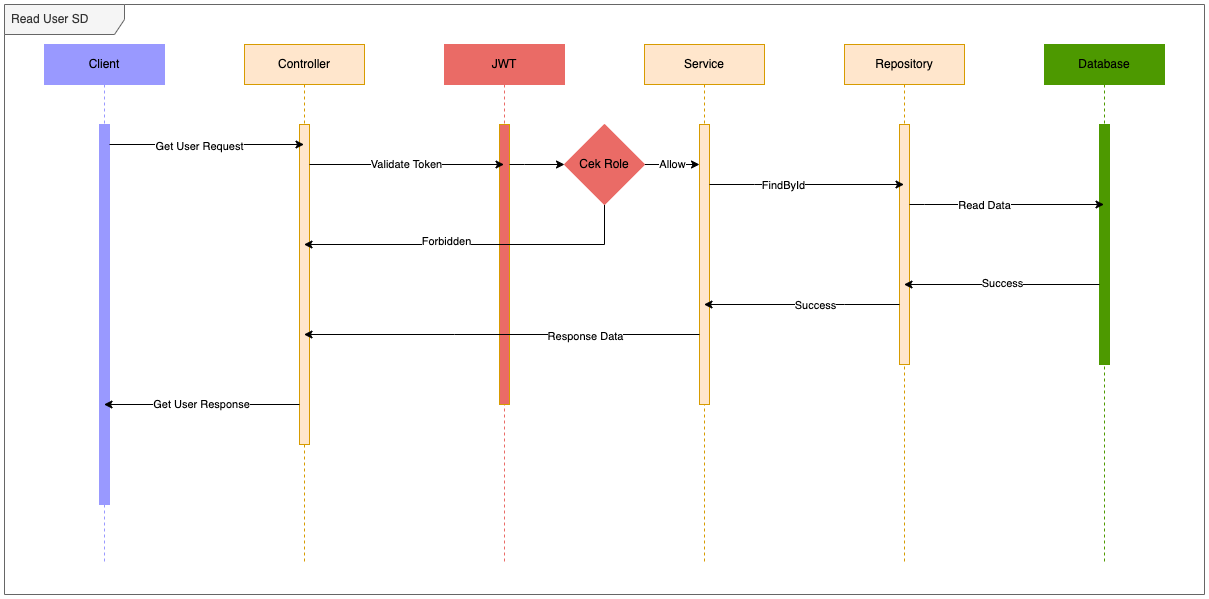

The diagram above was exported from draw.io. Its source (the exported page's mxGraphModel, read from the mxfile embedded in the PNG):
<mxGraphModel dx="2754" dy="1381" grid="1" gridSize="10" guides="1" tooltips="1" connect="1" arrows="1" fold="1" page="1" pageScale="1" pageWidth="827" pageHeight="1169" math="0" shadow="0">
  <root>
    <mxCell id="DPrfQns170s76DJxCnuI-0" />
    <mxCell id="DPrfQns170s76DJxCnuI-1" parent="DPrfQns170s76DJxCnuI-0" />
    <mxCell id="DPrfQns170s76DJxCnuI-2" value="Client" style="shape=umlLifeline;perimeter=lifelinePerimeter;whiteSpace=wrap;html=1;container=1;collapsible=0;recursiveResize=0;outlineConnect=0;fillColor=#9999FF;strokeColor=#9999FF;" vertex="1" parent="DPrfQns170s76DJxCnuI-1">
      <mxGeometry x="120" y="80" width="120" height="520" as="geometry" />
    </mxCell>
    <mxCell id="DPrfQns170s76DJxCnuI-3" value="" style="html=1;points=[];perimeter=orthogonalPerimeter;fillColor=#9999FF;strokeColor=#9999FF;" vertex="1" parent="DPrfQns170s76DJxCnuI-2">
      <mxGeometry x="55" y="80" width="10" height="380" as="geometry" />
    </mxCell>
    <mxCell id="DPrfQns170s76DJxCnuI-4" value="Read User SD" style="shape=umlFrame;whiteSpace=wrap;html=1;width=120;height=30;boundedLbl=1;verticalAlign=middle;align=left;spacingLeft=5;fillColor=#f5f5f5;fontColor=#333333;strokeColor=#666666;" vertex="1" parent="DPrfQns170s76DJxCnuI-1">
      <mxGeometry x="80" y="40" width="1200" height="590" as="geometry" />
    </mxCell>
    <mxCell id="DPrfQns170s76DJxCnuI-5" value="Controller" style="shape=umlLifeline;perimeter=lifelinePerimeter;whiteSpace=wrap;html=1;container=1;collapsible=0;recursiveResize=0;outlineConnect=0;fillColor=#ffe6cc;strokeColor=#d79b00;" vertex="1" parent="DPrfQns170s76DJxCnuI-1">
      <mxGeometry x="320" y="80" width="120" height="520" as="geometry" />
    </mxCell>
    <mxCell id="DPrfQns170s76DJxCnuI-6" value="" style="html=1;points=[];perimeter=orthogonalPerimeter;fillColor=#ffe6cc;strokeColor=#d79b00;" vertex="1" parent="DPrfQns170s76DJxCnuI-5">
      <mxGeometry x="55" y="80" width="10" height="320" as="geometry" />
    </mxCell>
    <mxCell id="DPrfQns170s76DJxCnuI-9" value="Service" style="shape=umlLifeline;perimeter=lifelinePerimeter;whiteSpace=wrap;html=1;container=1;collapsible=0;recursiveResize=0;outlineConnect=0;fillColor=#ffe6cc;strokeColor=#d79b00;" vertex="1" parent="DPrfQns170s76DJxCnuI-1">
      <mxGeometry x="720" y="80" width="120" height="520" as="geometry" />
    </mxCell>
    <mxCell id="DPrfQns170s76DJxCnuI-10" value="" style="html=1;points=[];perimeter=orthogonalPerimeter;fillColor=#ffe6cc;strokeColor=#d79b00;" vertex="1" parent="DPrfQns170s76DJxCnuI-9">
      <mxGeometry x="55" y="80" width="10" height="280" as="geometry" />
    </mxCell>
    <mxCell id="DPrfQns170s76DJxCnuI-11" value="Repository" style="shape=umlLifeline;perimeter=lifelinePerimeter;whiteSpace=wrap;html=1;container=1;collapsible=0;recursiveResize=0;outlineConnect=0;fillColor=#ffe6cc;strokeColor=#d79b00;" vertex="1" parent="DPrfQns170s76DJxCnuI-1">
      <mxGeometry x="920" y="80" width="120" height="520" as="geometry" />
    </mxCell>
    <mxCell id="DPrfQns170s76DJxCnuI-12" value="" style="html=1;points=[];perimeter=orthogonalPerimeter;fillColor=#ffe6cc;strokeColor=#d79b00;" vertex="1" parent="DPrfQns170s76DJxCnuI-11">
      <mxGeometry x="55" y="80" width="10" height="240" as="geometry" />
    </mxCell>
    <mxCell id="DPrfQns170s76DJxCnuI-13" value="Database" style="shape=umlLifeline;perimeter=lifelinePerimeter;whiteSpace=wrap;html=1;container=1;collapsible=0;recursiveResize=0;outlineConnect=0;fillColor=#4D9900;strokeColor=#4D9900;" vertex="1" parent="DPrfQns170s76DJxCnuI-1">
      <mxGeometry x="1120" y="80" width="120" height="520" as="geometry" />
    </mxCell>
    <mxCell id="DPrfQns170s76DJxCnuI-14" value="" style="html=1;points=[];perimeter=orthogonalPerimeter;fillColor=#4D9900;strokeColor=#4D9900;" vertex="1" parent="DPrfQns170s76DJxCnuI-13">
      <mxGeometry x="55" y="80" width="10" height="240" as="geometry" />
    </mxCell>
    <mxCell id="DPrfQns170s76DJxCnuI-27" style="edgeStyle=orthogonalEdgeStyle;rounded=0;orthogonalLoop=1;jettySize=auto;html=1;" edge="1" parent="DPrfQns170s76DJxCnuI-13">
      <mxGeometry relative="1" as="geometry">
        <mxPoint x="-135" y="160" as="sourcePoint" />
        <mxPoint x="59.5" y="160" as="targetPoint" />
        <Array as="points">
          <mxPoint x="-120" y="160" />
          <mxPoint x="-120" y="160" />
        </Array>
      </mxGeometry>
    </mxCell>
    <mxCell id="DPrfQns170s76DJxCnuI-28" value="Read Data" style="edgeLabel;html=1;align=center;verticalAlign=middle;resizable=0;points=[];" vertex="1" connectable="0" parent="DPrfQns170s76DJxCnuI-27">
      <mxGeometry x="-0.2391" relative="1" as="geometry">
        <mxPoint as="offset" />
      </mxGeometry>
    </mxCell>
    <mxCell id="DPrfQns170s76DJxCnuI-15" value="JWT" style="shape=umlLifeline;perimeter=lifelinePerimeter;whiteSpace=wrap;html=1;container=1;collapsible=0;recursiveResize=0;outlineConnect=0;fillColor=#EA6B66;strokeColor=#EA6B66;" vertex="1" parent="DPrfQns170s76DJxCnuI-1">
      <mxGeometry x="520" y="80" width="120" height="520" as="geometry" />
    </mxCell>
    <mxCell id="DPrfQns170s76DJxCnuI-16" value="" style="html=1;points=[];perimeter=orthogonalPerimeter;fillColor=#EA6B66;strokeColor=#d79b00;" vertex="1" parent="DPrfQns170s76DJxCnuI-15">
      <mxGeometry x="55" y="80" width="10" height="280" as="geometry" />
    </mxCell>
    <mxCell id="DPrfQns170s76DJxCnuI-17" style="edgeStyle=orthogonalEdgeStyle;rounded=0;orthogonalLoop=1;jettySize=auto;html=1;" edge="1" parent="DPrfQns170s76DJxCnuI-1" source="DPrfQns170s76DJxCnuI-3" target="DPrfQns170s76DJxCnuI-5">
      <mxGeometry relative="1" as="geometry">
        <Array as="points">
          <mxPoint x="240" y="180" />
          <mxPoint x="240" y="180" />
        </Array>
      </mxGeometry>
    </mxCell>
    <mxCell id="DPrfQns170s76DJxCnuI-18" value="Get User Request" style="edgeLabel;html=1;align=center;verticalAlign=middle;resizable=0;points=[];" vertex="1" connectable="0" parent="DPrfQns170s76DJxCnuI-17">
      <mxGeometry x="-0.0848" y="-1" relative="1" as="geometry">
        <mxPoint as="offset" />
      </mxGeometry>
    </mxCell>
    <mxCell id="DPrfQns170s76DJxCnuI-19" value="Get User Response" style="edgeStyle=orthogonalEdgeStyle;rounded=0;orthogonalLoop=1;jettySize=auto;html=1;" edge="1" parent="DPrfQns170s76DJxCnuI-1" source="DPrfQns170s76DJxCnuI-6" target="DPrfQns170s76DJxCnuI-2">
      <mxGeometry relative="1" as="geometry">
        <Array as="points">
          <mxPoint x="250" y="440" />
          <mxPoint x="250" y="440" />
        </Array>
      </mxGeometry>
    </mxCell>
    <mxCell id="DPrfQns170s76DJxCnuI-25" style="edgeStyle=orthogonalEdgeStyle;rounded=0;orthogonalLoop=1;jettySize=auto;html=1;" edge="1" parent="DPrfQns170s76DJxCnuI-1">
      <mxGeometry relative="1" as="geometry">
        <mxPoint x="785" y="220" as="sourcePoint" />
        <mxPoint x="979.5" y="220" as="targetPoint" />
        <Array as="points">
          <mxPoint x="830" y="220" />
          <mxPoint x="830" y="220" />
        </Array>
      </mxGeometry>
    </mxCell>
    <mxCell id="DPrfQns170s76DJxCnuI-26" value="FindById" style="edgeLabel;html=1;align=center;verticalAlign=middle;resizable=0;points=[];" vertex="1" connectable="0" parent="DPrfQns170s76DJxCnuI-25">
      <mxGeometry x="-0.2494" relative="1" as="geometry">
        <mxPoint as="offset" />
      </mxGeometry>
    </mxCell>
    <mxCell id="DPrfQns170s76DJxCnuI-29" style="edgeStyle=orthogonalEdgeStyle;rounded=0;orthogonalLoop=1;jettySize=auto;html=1;" edge="1" parent="DPrfQns170s76DJxCnuI-1" source="DPrfQns170s76DJxCnuI-14" target="DPrfQns170s76DJxCnuI-11">
      <mxGeometry relative="1" as="geometry">
        <Array as="points">
          <mxPoint x="1060" y="320" />
          <mxPoint x="1060" y="320" />
        </Array>
      </mxGeometry>
    </mxCell>
    <mxCell id="DPrfQns170s76DJxCnuI-30" value="Success" style="edgeLabel;html=1;align=center;verticalAlign=middle;resizable=0;points=[];" vertex="1" connectable="0" parent="DPrfQns170s76DJxCnuI-29">
      <mxGeometry x="0.0026" y="-2" relative="1" as="geometry">
        <mxPoint as="offset" />
      </mxGeometry>
    </mxCell>
    <mxCell id="DPrfQns170s76DJxCnuI-31" style="edgeStyle=orthogonalEdgeStyle;rounded=0;orthogonalLoop=1;jettySize=auto;html=1;" edge="1" parent="DPrfQns170s76DJxCnuI-1" source="DPrfQns170s76DJxCnuI-12" target="DPrfQns170s76DJxCnuI-9">
      <mxGeometry relative="1" as="geometry">
        <Array as="points">
          <mxPoint x="920" y="340" />
          <mxPoint x="920" y="340" />
        </Array>
      </mxGeometry>
    </mxCell>
    <mxCell id="DPrfQns170s76DJxCnuI-32" value="Success" style="edgeLabel;html=1;align=center;verticalAlign=middle;resizable=0;points=[];" vertex="1" connectable="0" parent="DPrfQns170s76DJxCnuI-31">
      <mxGeometry x="-0.1304" relative="1" as="geometry">
        <mxPoint as="offset" />
      </mxGeometry>
    </mxCell>
    <mxCell id="DPrfQns170s76DJxCnuI-33" style="edgeStyle=orthogonalEdgeStyle;rounded=0;orthogonalLoop=1;jettySize=auto;html=1;" edge="1" parent="DPrfQns170s76DJxCnuI-1" source="DPrfQns170s76DJxCnuI-10" target="DPrfQns170s76DJxCnuI-5">
      <mxGeometry relative="1" as="geometry">
        <Array as="points">
          <mxPoint x="530" y="370" />
          <mxPoint x="530" y="370" />
        </Array>
      </mxGeometry>
    </mxCell>
    <mxCell id="DPrfQns170s76DJxCnuI-34" value="Response Data" style="edgeLabel;html=1;align=center;verticalAlign=middle;resizable=0;points=[];" vertex="1" connectable="0" parent="DPrfQns170s76DJxCnuI-33">
      <mxGeometry x="0.1783" y="1" relative="1" as="geometry">
        <mxPoint x="118" as="offset" />
      </mxGeometry>
    </mxCell>
    <mxCell id="d04J7GwM7hSwwRtrRZrd-3" value="Allow" style="edgeStyle=orthogonalEdgeStyle;rounded=0;orthogonalLoop=1;jettySize=auto;html=1;" edge="1" parent="DPrfQns170s76DJxCnuI-1" source="Y-m9dnJvKleyLVb-qC0H-0" target="DPrfQns170s76DJxCnuI-10">
      <mxGeometry relative="1" as="geometry">
        <Array as="points">
          <mxPoint x="760" y="200" />
          <mxPoint x="760" y="200" />
        </Array>
      </mxGeometry>
    </mxCell>
    <mxCell id="d04J7GwM7hSwwRtrRZrd-7" style="edgeStyle=orthogonalEdgeStyle;rounded=0;orthogonalLoop=1;jettySize=auto;html=1;" edge="1" parent="DPrfQns170s76DJxCnuI-1" source="Y-m9dnJvKleyLVb-qC0H-0" target="DPrfQns170s76DJxCnuI-5">
      <mxGeometry relative="1" as="geometry">
        <Array as="points">
          <mxPoint x="680" y="280" />
        </Array>
      </mxGeometry>
    </mxCell>
    <mxCell id="d04J7GwM7hSwwRtrRZrd-8" value="Forbidden" style="edgeLabel;html=1;align=center;verticalAlign=middle;resizable=0;points=[];" vertex="1" connectable="0" parent="d04J7GwM7hSwwRtrRZrd-7">
      <mxGeometry x="0.1689" y="-4" relative="1" as="geometry">
        <mxPoint as="offset" />
      </mxGeometry>
    </mxCell>
    <mxCell id="Y-m9dnJvKleyLVb-qC0H-0" value="Cek Role" style="rhombus;whiteSpace=wrap;html=1;strokeColor=#EA6B66;fillColor=#EA6B66;" vertex="1" parent="DPrfQns170s76DJxCnuI-1">
      <mxGeometry x="640" y="160" width="80" height="80" as="geometry" />
    </mxCell>
    <mxCell id="d04J7GwM7hSwwRtrRZrd-1" value="Validate Token" style="edgeStyle=orthogonalEdgeStyle;rounded=0;orthogonalLoop=1;jettySize=auto;html=1;" edge="1" parent="DPrfQns170s76DJxCnuI-1" source="DPrfQns170s76DJxCnuI-6" target="DPrfQns170s76DJxCnuI-15">
      <mxGeometry relative="1" as="geometry">
        <Array as="points">
          <mxPoint x="490" y="200" />
          <mxPoint x="490" y="200" />
        </Array>
      </mxGeometry>
    </mxCell>
    <mxCell id="d04J7GwM7hSwwRtrRZrd-2" style="edgeStyle=orthogonalEdgeStyle;rounded=0;orthogonalLoop=1;jettySize=auto;html=1;" edge="1" parent="DPrfQns170s76DJxCnuI-1" source="DPrfQns170s76DJxCnuI-16" target="Y-m9dnJvKleyLVb-qC0H-0">
      <mxGeometry relative="1" as="geometry">
        <Array as="points">
          <mxPoint x="600" y="200" />
          <mxPoint x="600" y="200" />
        </Array>
      </mxGeometry>
    </mxCell>
  </root>
</mxGraphModel>